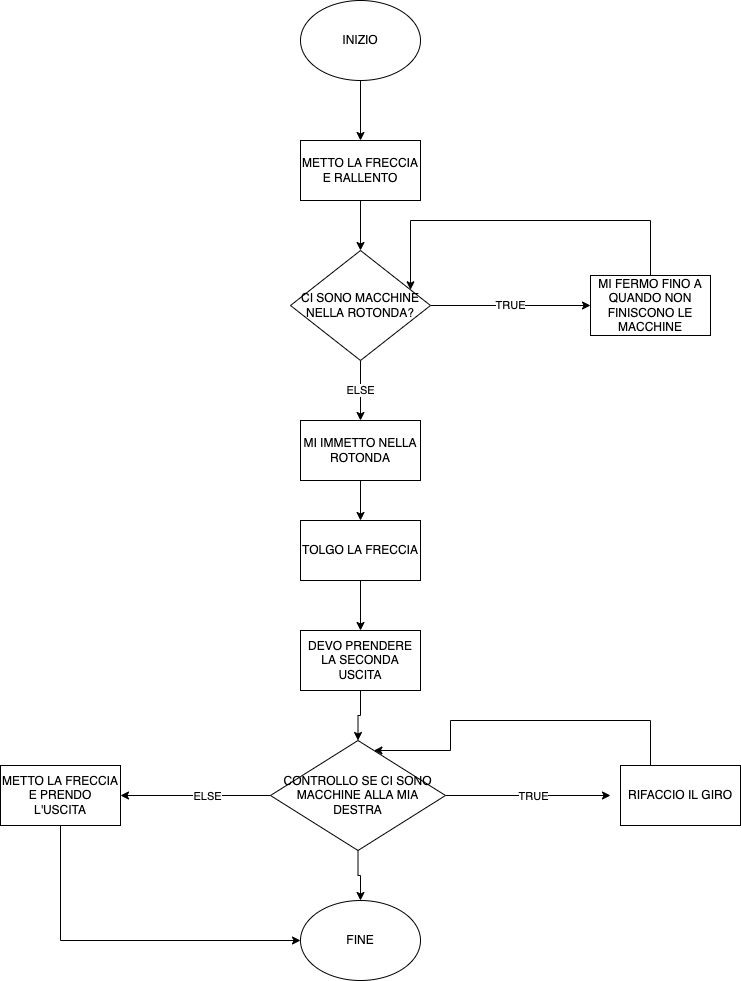

The diagram above was exported from draw.io. Its source (the exported page's mxGraphModel, read from the mxfile embedded in the PNG):
<mxGraphModel dx="946" dy="614" grid="1" gridSize="10" guides="1" tooltips="1" connect="1" arrows="1" fold="1" page="1" pageScale="1" pageWidth="827" pageHeight="1169" math="0" shadow="0">
  <root>
    <mxCell id="0" />
    <mxCell id="1" parent="0" />
    <mxCell id="KLIQbk8hsMv-Pg_Rnt_Y-6" style="edgeStyle=orthogonalEdgeStyle;rounded=0;orthogonalLoop=1;jettySize=auto;html=1;entryX=0.5;entryY=0;entryDx=0;entryDy=0;" edge="1" parent="1" source="KLIQbk8hsMv-Pg_Rnt_Y-5" target="KLIQbk8hsMv-Pg_Rnt_Y-7">
      <mxGeometry relative="1" as="geometry">
        <mxPoint x="390" y="370" as="targetPoint" />
      </mxGeometry>
    </mxCell>
    <mxCell id="KLIQbk8hsMv-Pg_Rnt_Y-5" value="INIZIO" style="ellipse;whiteSpace=wrap;html=1;" vertex="1" parent="1">
      <mxGeometry x="330" y="240" width="120" height="80" as="geometry" />
    </mxCell>
    <mxCell id="KLIQbk8hsMv-Pg_Rnt_Y-8" style="edgeStyle=orthogonalEdgeStyle;rounded=0;orthogonalLoop=1;jettySize=auto;html=1;entryX=0.5;entryY=0;entryDx=0;entryDy=0;" edge="1" parent="1" source="KLIQbk8hsMv-Pg_Rnt_Y-7" target="KLIQbk8hsMv-Pg_Rnt_Y-9">
      <mxGeometry relative="1" as="geometry">
        <mxPoint x="390" y="480" as="targetPoint" />
      </mxGeometry>
    </mxCell>
    <mxCell id="KLIQbk8hsMv-Pg_Rnt_Y-7" value="METTO LA FRECCIA E RALLENTO&lt;br&gt;" style="rounded=0;whiteSpace=wrap;html=1;" vertex="1" parent="1">
      <mxGeometry x="330" y="380" width="120" height="60" as="geometry" />
    </mxCell>
    <mxCell id="KLIQbk8hsMv-Pg_Rnt_Y-11" value="TRUE" style="edgeStyle=orthogonalEdgeStyle;rounded=0;orthogonalLoop=1;jettySize=auto;html=1;" edge="1" parent="1" source="KLIQbk8hsMv-Pg_Rnt_Y-9" target="KLIQbk8hsMv-Pg_Rnt_Y-10">
      <mxGeometry relative="1" as="geometry" />
    </mxCell>
    <mxCell id="KLIQbk8hsMv-Pg_Rnt_Y-14" value="ELSE" style="edgeStyle=orthogonalEdgeStyle;rounded=0;orthogonalLoop=1;jettySize=auto;html=1;exitX=0.5;exitY=1;exitDx=0;exitDy=0;entryX=0.5;entryY=0;entryDx=0;entryDy=0;" edge="1" parent="1" source="KLIQbk8hsMv-Pg_Rnt_Y-9" target="KLIQbk8hsMv-Pg_Rnt_Y-13">
      <mxGeometry relative="1" as="geometry" />
    </mxCell>
    <mxCell id="KLIQbk8hsMv-Pg_Rnt_Y-9" value="CI SONO MACCHINE NELLA ROTONDA?" style="rhombus;whiteSpace=wrap;html=1;" vertex="1" parent="1">
      <mxGeometry x="320" y="490" width="140" height="110" as="geometry" />
    </mxCell>
    <mxCell id="KLIQbk8hsMv-Pg_Rnt_Y-16" style="edgeStyle=orthogonalEdgeStyle;rounded=0;orthogonalLoop=1;jettySize=auto;html=1;" edge="1" parent="1" source="KLIQbk8hsMv-Pg_Rnt_Y-10" target="KLIQbk8hsMv-Pg_Rnt_Y-9">
      <mxGeometry relative="1" as="geometry">
        <mxPoint x="440" y="480" as="targetPoint" />
        <Array as="points">
          <mxPoint x="680" y="460" />
          <mxPoint x="440" y="460" />
        </Array>
      </mxGeometry>
    </mxCell>
    <mxCell id="KLIQbk8hsMv-Pg_Rnt_Y-10" value="MI FERMO FINO A QUANDO NON FINISCONO LE MACCHINE" style="rounded=0;whiteSpace=wrap;html=1;" vertex="1" parent="1">
      <mxGeometry x="620" y="515" width="120" height="60" as="geometry" />
    </mxCell>
    <mxCell id="KLIQbk8hsMv-Pg_Rnt_Y-17" style="edgeStyle=orthogonalEdgeStyle;rounded=0;orthogonalLoop=1;jettySize=auto;html=1;" edge="1" parent="1" source="KLIQbk8hsMv-Pg_Rnt_Y-13">
      <mxGeometry relative="1" as="geometry">
        <mxPoint x="390" y="760" as="targetPoint" />
      </mxGeometry>
    </mxCell>
    <mxCell id="KLIQbk8hsMv-Pg_Rnt_Y-13" value="MI IMMETTO NELLA ROTONDA" style="rounded=0;whiteSpace=wrap;html=1;" vertex="1" parent="1">
      <mxGeometry x="330" y="660" width="120" height="60" as="geometry" />
    </mxCell>
    <mxCell id="KLIQbk8hsMv-Pg_Rnt_Y-20" style="edgeStyle=orthogonalEdgeStyle;rounded=0;orthogonalLoop=1;jettySize=auto;html=1;" edge="1" parent="1" source="KLIQbk8hsMv-Pg_Rnt_Y-18">
      <mxGeometry relative="1" as="geometry">
        <mxPoint x="390" y="870" as="targetPoint" />
      </mxGeometry>
    </mxCell>
    <mxCell id="KLIQbk8hsMv-Pg_Rnt_Y-18" value="TOLGO LA FRECCIA" style="rounded=0;whiteSpace=wrap;html=1;" vertex="1" parent="1">
      <mxGeometry x="330" y="760" width="120" height="60" as="geometry" />
    </mxCell>
    <mxCell id="KLIQbk8hsMv-Pg_Rnt_Y-23" style="edgeStyle=orthogonalEdgeStyle;rounded=0;orthogonalLoop=1;jettySize=auto;html=1;entryX=0.5;entryY=0;entryDx=0;entryDy=0;" edge="1" parent="1" source="KLIQbk8hsMv-Pg_Rnt_Y-21" target="KLIQbk8hsMv-Pg_Rnt_Y-22">
      <mxGeometry relative="1" as="geometry" />
    </mxCell>
    <mxCell id="KLIQbk8hsMv-Pg_Rnt_Y-21" value="DEVO PRENDERE LA SECONDA USCITA" style="rounded=0;whiteSpace=wrap;html=1;" vertex="1" parent="1">
      <mxGeometry x="330" y="870" width="120" height="60" as="geometry" />
    </mxCell>
    <mxCell id="KLIQbk8hsMv-Pg_Rnt_Y-26" style="edgeStyle=orthogonalEdgeStyle;rounded=0;orthogonalLoop=1;jettySize=auto;html=1;" edge="1" parent="1" source="KLIQbk8hsMv-Pg_Rnt_Y-22">
      <mxGeometry relative="1" as="geometry">
        <mxPoint x="640" y="1035" as="targetPoint" />
      </mxGeometry>
    </mxCell>
    <mxCell id="KLIQbk8hsMv-Pg_Rnt_Y-30" value="TRUE" style="edgeLabel;html=1;align=center;verticalAlign=middle;resizable=0;points=[];" vertex="1" connectable="0" parent="KLIQbk8hsMv-Pg_Rnt_Y-26">
      <mxGeometry x="0.0545" relative="1" as="geometry">
        <mxPoint as="offset" />
      </mxGeometry>
    </mxCell>
    <mxCell id="KLIQbk8hsMv-Pg_Rnt_Y-32" style="edgeStyle=orthogonalEdgeStyle;rounded=0;orthogonalLoop=1;jettySize=auto;html=1;entryX=1;entryY=0.5;entryDx=0;entryDy=0;" edge="1" parent="1" source="KLIQbk8hsMv-Pg_Rnt_Y-22" target="KLIQbk8hsMv-Pg_Rnt_Y-31">
      <mxGeometry relative="1" as="geometry" />
    </mxCell>
    <mxCell id="KLIQbk8hsMv-Pg_Rnt_Y-38" value="ELSE" style="edgeLabel;html=1;align=center;verticalAlign=middle;resizable=0;points=[];" vertex="1" connectable="0" parent="KLIQbk8hsMv-Pg_Rnt_Y-32">
      <mxGeometry x="-0.1467" relative="1" as="geometry">
        <mxPoint as="offset" />
      </mxGeometry>
    </mxCell>
    <mxCell id="KLIQbk8hsMv-Pg_Rnt_Y-37" style="edgeStyle=orthogonalEdgeStyle;rounded=0;orthogonalLoop=1;jettySize=auto;html=1;entryX=0.5;entryY=0;entryDx=0;entryDy=0;" edge="1" parent="1" source="KLIQbk8hsMv-Pg_Rnt_Y-22" target="KLIQbk8hsMv-Pg_Rnt_Y-24">
      <mxGeometry relative="1" as="geometry">
        <Array as="points">
          <mxPoint x="388" y="1115" />
          <mxPoint x="390" y="1115" />
        </Array>
      </mxGeometry>
    </mxCell>
    <mxCell id="KLIQbk8hsMv-Pg_Rnt_Y-22" value="CONTROLLO SE CI SONO MACCHINE ALLA MIA DESTRA" style="rhombus;whiteSpace=wrap;html=1;" vertex="1" parent="1">
      <mxGeometry x="300" y="980" width="175" height="110" as="geometry" />
    </mxCell>
    <mxCell id="KLIQbk8hsMv-Pg_Rnt_Y-24" value="FINE" style="ellipse;whiteSpace=wrap;html=1;" vertex="1" parent="1">
      <mxGeometry x="330" y="1140" width="120" height="80" as="geometry" />
    </mxCell>
    <mxCell id="KLIQbk8hsMv-Pg_Rnt_Y-29" style="edgeStyle=orthogonalEdgeStyle;rounded=0;orthogonalLoop=1;jettySize=auto;html=1;" edge="1" parent="1" source="KLIQbk8hsMv-Pg_Rnt_Y-27" target="KLIQbk8hsMv-Pg_Rnt_Y-22">
      <mxGeometry relative="1" as="geometry">
        <mxPoint x="440" y="970" as="targetPoint" />
        <Array as="points">
          <mxPoint x="680" y="960" />
          <mxPoint x="480" y="960" />
          <mxPoint x="480" y="990" />
        </Array>
      </mxGeometry>
    </mxCell>
    <mxCell id="KLIQbk8hsMv-Pg_Rnt_Y-27" value="RIFACCIO IL GIRO" style="rounded=0;whiteSpace=wrap;html=1;" vertex="1" parent="1">
      <mxGeometry x="650" y="1005" width="120" height="60" as="geometry" />
    </mxCell>
    <mxCell id="KLIQbk8hsMv-Pg_Rnt_Y-36" style="edgeStyle=orthogonalEdgeStyle;rounded=0;orthogonalLoop=1;jettySize=auto;html=1;entryX=0;entryY=0.5;entryDx=0;entryDy=0;" edge="1" parent="1" source="KLIQbk8hsMv-Pg_Rnt_Y-31" target="KLIQbk8hsMv-Pg_Rnt_Y-24">
      <mxGeometry relative="1" as="geometry">
        <Array as="points">
          <mxPoint x="90" y="1180" />
        </Array>
      </mxGeometry>
    </mxCell>
    <mxCell id="KLIQbk8hsMv-Pg_Rnt_Y-31" value="METTO LA FRECCIA E PRENDO L'USCITA" style="rounded=0;whiteSpace=wrap;html=1;" vertex="1" parent="1">
      <mxGeometry x="30" y="1005" width="120" height="60" as="geometry" />
    </mxCell>
  </root>
</mxGraphModel>